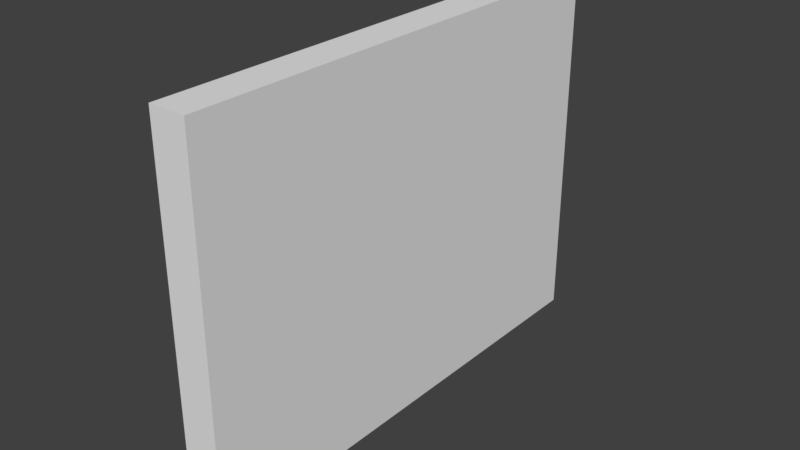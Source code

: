 # Source: Blank_Wall_3x4x0.25.blend  (saved by Blender 2.78.0; exported with 4.5.12 LTS)
import bpy
from mathutils import Matrix  # noqa: F401  (used for matrix-valued properties, if any)

bpy.ops.wm.read_factory_settings(use_empty=True)
scene = bpy.context.scene
scene.name = 'Scene'

# ---- collections
col_collection_1 = bpy.data.collections.new('Collection 1'); scene.collection.children.link(col_collection_1)

# ---- world
world_world = bpy.data.worlds.new('World'); scene.world = world_world
world_world.color = (0.05088, 0.05088, 0.05088)
world_world.use_sun_shadow = False
world_world.sun_shadow_jitter_overblur = 0.0
world_world.cycles.sampling_method = 'MANUAL'

# ---- meshes
me_vert_001 = bpy.data.meshes.new('Vert.001')
me_vert_001.from_pydata([(0.0, 0.0, 0.0), (3.0, 0.0, 0.0), (3.0, 4.0, 0.0), (0.0, 4.0, 0.0), (1.5, 0.0, 0.0), (3.0, 2.0, 0.0), (1.5, 4.0, 0.0), (0.0, 2.0, 0.0), (1.5, 2.0, 0.0), (2.25, 0.0, 0.0), (3.0, 3.0, 0.0), (0.75, 4.0, 0.0), (0.75, 0.0, 0.0), (0.0, 1.0, 0.0), (3.0, 1.0, 0.0), (2.25, 4.0, 0.0), (0.0, 3.0, 0.0), (2.25, 2.0, 0.0), (0.75, 2.0, 0.0), (1.5, 1.0, 0.0), (1.5, 3.0, 0.0), (0.75, 3.0, 0.0), (0.75, 1.0, 0.0), (2.25, 1.0, 0.0), (2.25, 3.0, 0.0), (2.25, 0.0, 0.25), (3.0, 0.0, 0.25), (3.0, 3.0, 0.25), (3.0, 4.0, 0.25), (0.75, 4.0, 0.25), (0.0, 4.0, 0.25), (0.75, 0.0, 0.25), (1.5, 0.0, 0.25), (0.0, 1.0, 0.25), (0.0, 0.0, 0.25), (3.0, 1.0, 0.25), (3.0, 2.0, 0.25), (2.25, 4.0, 0.25), (1.5, 4.0, 0.25), (0.0, 3.0, 0.25), (0.0, 2.0, 0.25), (2.25, 2.0, 0.25), (0.75, 2.0, 0.25), (1.5, 2.0, 0.25), (1.5, 1.0, 0.25), (1.5, 3.0, 0.25), (0.75, 3.0, 0.25), (0.75, 1.0, 0.25), (2.25, 1.0, 0.25), (2.25, 3.0, 0.25)], [], [(24, 15, 2, 10), (23, 17, 5, 14), (22, 18, 8, 19), (21, 11, 6, 20), (18, 21, 20, 8), (7, 16, 21, 18), (16, 3, 11, 21), (12, 22, 19, 4), (0, 13, 22, 12), (13, 7, 18, 22), (9, 23, 14, 1), (4, 19, 23, 9), (19, 8, 17, 23), (17, 24, 10, 5), (8, 20, 24, 17), (20, 6, 15, 24), (49, 27, 28, 37), (48, 35, 36, 41), (47, 44, 43, 42), (46, 45, 38, 29), (42, 43, 45, 46), (40, 42, 46, 39), (39, 46, 29, 30), (31, 32, 44, 47), (34, 31, 47, 33), (33, 47, 42, 40), (25, 26, 35, 48), (32, 25, 48, 44), (44, 48, 41, 43), (41, 36, 27, 49), (43, 41, 49, 45), (45, 49, 37, 38), (4, 32, 31, 12), (15, 37, 28, 2), (0, 34, 33, 13), (16, 39, 30, 3), (9, 25, 32, 4), (5, 36, 35, 14), (10, 27, 36, 5), (6, 38, 37, 15), (11, 29, 38, 6), (7, 40, 39, 16), (1, 26, 25, 9), (12, 31, 34, 0), (2, 28, 27, 10), (13, 33, 40, 7), (3, 30, 29, 11), (14, 35, 26, 1)])
me_vert_001.use_remesh_preserve_volume = False
me_vert_001.use_remesh_preserve_attributes = False
me_vert_001.use_mirror_vertex_groups = False
me_vert_001.update()

# ---- objects
ob_blank_wall_3x4x0_25 = bpy.data.objects.new('Blank Wall 3x4x0.25', me_vert_001)

# ---- transforms, parenting, visibility, modifiers, constraints
ob_blank_wall_3x4x0_25.location = (0.0, 0.0, 0.0)
ob_blank_wall_3x4x0_25.rotation_euler = (-0.0, -1.571, 0.0)
ob_blank_wall_3x4x0_25.scale = (1.0, 1.0, 1.2)
ob_blank_wall_3x4x0_25.lineart.crease_threshold = 0.0

# ---- collection membership
col_collection_1.objects.link(ob_blank_wall_3x4x0_25)

# ---- scene / render settings (as saved in the file)
scene.frame_start = 1; scene.frame_end = 250; scene.frame_set(1)
scene.render.engine = 'CYCLES'
scene.render.resolution_percentage = 50
scene.render.dither_intensity = 0.0
scene.cycles.use_denoising = False
scene.cycles.samples = 128
scene.cycles.sampling_pattern = 'TABULATED_SOBOL'
scene.cycles.light_sampling_threshold = 0.0
scene.cycles.use_adaptive_sampling = False
scene.cycles.use_light_tree = False
scene.cycles.blur_glossy = 0.0
scene.cycles.sample_clamp_indirect = 0.0
scene.view_settings.view_transform = 'Standard'
bpy.context.view_layer.update()

# ---- added for rendering (the .blend has no active camera and no usable light): camera, sun
cam_auto = bpy.data.cameras.new('AutoCamera')
cam_auto.lens = 50.0
cam_auto.sensor_width = 36.0
cam_auto.clip_end = 1000.0
ob_auto_camera = bpy.data.objects.new('AutoCamera', cam_auto)
scene.collection.objects.link(ob_auto_camera)
ob_auto_camera.location = (4.48444, -3.56133, 5.20755)
ob_auto_camera.rotation_euler = (1.09748, -7.21219e-08, 0.694738)
scene.camera = ob_auto_camera
light_auto_sun = bpy.data.lights.new('AutoSun', 'SUN')
light_auto_sun.energy = 3.0
light_auto_sun.angle = 0.0523599
ob_auto_sun = bpy.data.objects.new('AutoSun', light_auto_sun)
scene.collection.objects.link(ob_auto_sun)
ob_auto_sun.rotation_euler = (0.872665, 0.174533, 0.523599)
bpy.context.view_layer.update()
